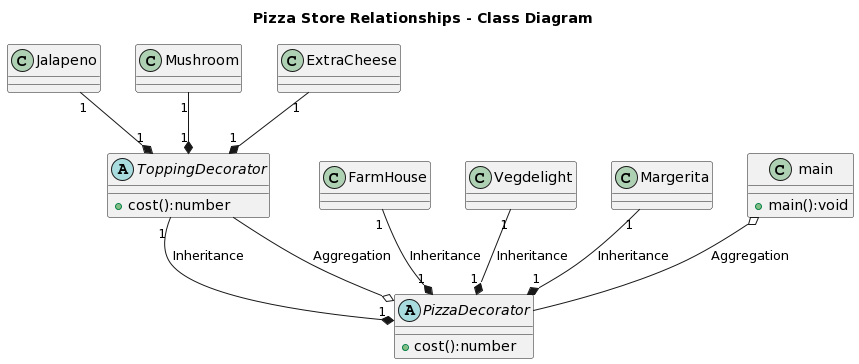

The diagram above was rendered by PlantUML. Its source (embedded in the PNG):
@startuml
title Pizza Store Relationships - Class Diagram


class main{
  +main():void
}

abstract class PizzaDecorator {
  +cost():number
}

abstract class ToppingDecorator {
  +cost():number
}

class Margerita
class Vegdelight
class FarmHouse
class ExtraCheese
class Mushroom
Class Jalapeno


main o-- PizzaDecorator:Aggregation
PizzaDecorator "1" *-up- "1" Margerita: Inheritance
PizzaDecorator "1" *-up- "1" Vegdelight: Inheritance
PizzaDecorator "1" *-up- "1" FarmHouse: Inheritance
PizzaDecorator "1" *-up- "1" ToppingDecorator: Inheritance
PizzaDecorator o-- ToppingDecorator:Aggregation
ToppingDecorator "1" *-up- "1" ExtraCheese
ToppingDecorator "1" *-up- "1" Mushroom
ToppingDecorator "1" *-up- "1" Jalapeno
@enduml